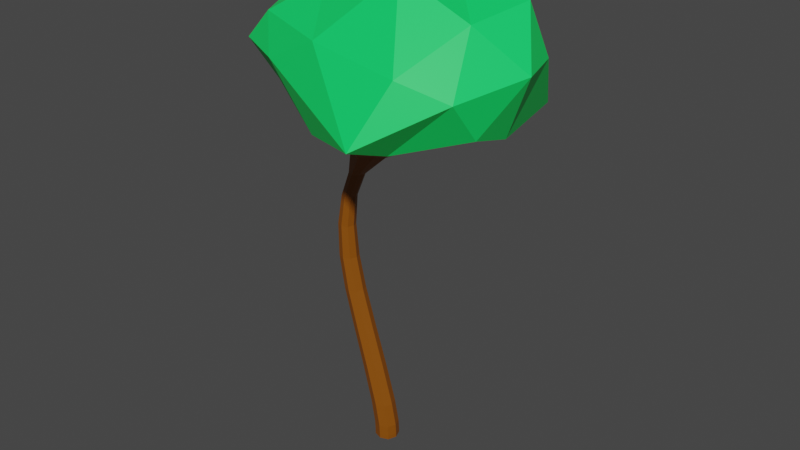 # Source: Tree3.blend  (saved by Blender 2.83.19; exported with 4.5.12 LTS)
import bpy
from mathutils import Matrix  # noqa: F401  (used for matrix-valued properties, if any)

bpy.ops.wm.read_factory_settings(use_empty=True)
scene = bpy.context.scene
scene.name = 'Scene'

# ---- collections
col_collection = bpy.data.collections.new('Collection'); scene.collection.children.link(col_collection)

# ---- materials (node trees are filled in below, after node groups)
mat_material = bpy.data.materials.new('Material')
mat_material_001 = bpy.data.materials.new('Material.001')

# ---- material node trees
mat_material.use_nodes = True; mat_material.node_tree.nodes.clear()
_N = mat_material.node_tree.nodes; _L = mat_material.node_tree.links
n0 = _N.new('ShaderNodeBsdfPrincipled'); n0.name = 'Principled BSDF'; n0.location = (10, 300)
n0.distribution = 'GGX'
n0.subsurface_method = 'BURLEY'
n0.inputs[0].default_value = (0.2487, 0.07105, 0.0, 1.0)
n0.inputs[3].default_value = 1.45
n0.inputs[27].default_value = (0.0, 0.0, 0.0, 1.0)
n0.inputs[28].default_value = 1.0
n1 = _N.new('ShaderNodeOutputMaterial'); n1.name = 'Material Output'; n1.location = (300, 300)
_L.new(n0.outputs[0], n1.inputs[0])
n1.is_active_output = True
mat_material_001.use_nodes = True; mat_material_001.node_tree.nodes.clear()
_N = mat_material_001.node_tree.nodes; _L = mat_material_001.node_tree.links
n0 = _N.new('ShaderNodeBsdfPrincipled'); n0.name = 'Principled BSDF'; n0.location = (10, 300)
n0.distribution = 'GGX'
n0.subsurface_method = 'BURLEY'
n0.inputs[0].default_value = (0.004854, 0.8, 0.1319, 1.0)
n0.inputs[3].default_value = 1.45
n0.inputs[27].default_value = (0.0, 0.0, 0.0, 1.0)
n0.inputs[28].default_value = 1.0
n1 = _N.new('ShaderNodeOutputMaterial'); n1.name = 'Material Output'; n1.location = (300, 300)
_L.new(n0.outputs[0], n1.inputs[0])
n1.is_active_output = True

# ---- world
world_world = bpy.data.worlds.new('World'); scene.world = world_world
world_world.use_nodes = True; world_world.node_tree.nodes.clear()
_N = world_world.node_tree.nodes; _L = world_world.node_tree.links
n0 = _N.new('ShaderNodeOutputWorld'); n0.name = 'World Output'; n0.location = (300, 300)
n1 = _N.new('ShaderNodeBackground'); n1.name = 'Background'; n1.location = (10, 300)
n1.inputs[0].default_value = (0.05088, 0.05088, 0.05088, 1.0)
_L.new(n1.outputs[0], n0.inputs[0])
n0.is_active_output = True
world_world.color = (0.05088, 0.05088, 0.05088)
world_world.use_sun_shadow = False
world_world.sun_shadow_jitter_overblur = 0.0

# ---- meshes
me_cube = bpy.data.meshes.new('Cube')
me_cube.from_pydata([(-0.5, -0.5, -1.0), (-1.061, -0.6548, 1.982), (-0.5, 0.5, -1.0), (-1.061, 0.6548, 1.982), (0.5, -0.5, -1.0), (0.2484, -0.6548, 1.982), (0.5, 0.5, -1.0), (0.2484, 0.6548, 1.982), (-0.6667, -0.6667, -1.0), (-0.6667, 0.6667, -1.0), (0.6667, 0.6667, -1.0), (0.6667, -0.6667, -1.0), (-0.6667, -0.6667, -0.6667), (-0.6667, 0.6667, -0.6667), (0.6667, 0.6667, -0.6667), (0.6667, -0.6667, -0.6667), (-2.885, -0.601, 8.42), (-2.885, 0.601, 8.42), (-1.683, 0.601, 8.42), (-1.683, -0.601, 8.42), (-4.228, -0.538, 14.03), (-4.228, 0.538, 14.03), (-3.152, 0.538, 14.03), (-3.152, -0.538, 14.03), (-3.953, -0.4203, 19.11), (-3.953, 0.4203, 19.11), (-3.113, 0.4203, 19.11), (-3.113, -0.4203, 19.11), (-1.851, -0.9111, 24.6), (-1.968, 0.7107, 24.47), (0.1262, 0.779, 24.37), (0.2272, -0.82, 24.5), (0.557, -0.2361, 30.71), (0.557, -0.0598, 30.71), (0.7333, -0.0598, 30.71), (0.7333, -0.2361, 30.71), (-0.3231, -0.8156, 23.32), (-2.511, -0.906, 23.43), (-2.635, 0.8162, 23.29), (-0.4299, 0.8835, 23.18), (-6.461, -0.7705, 28.18), (-6.461, -0.3365, 28.18), (-6.737, -0.3338, 28.02), (-6.737, -0.7732, 28.02), (-8.097, -0.3021, 31.56), (-8.097, -0.113, 31.56), (-8.232, -0.1121, 31.5), (-8.232, -0.303, 31.5), (0.01207, -0.2027, 27.59), (0.01207, -0.5862, 27.59), (-0.3714, -0.5862, 27.59), (-0.3714, -0.2027, 27.59), (1.376, -4.55, 26.08), (0.9711, -4.691, 26.13), (1.239, -4.727, 25.85), (0.8288, -4.869, 25.91), (3.949, -7.635, 28.3), (3.767, -7.724, 28.33), (3.891, -7.746, 28.2), (3.707, -7.835, 28.24), (6.903, 0.2609, 27.02), (6.898, -0.2234, 27.03), (7.082, -0.2337, 26.8), (7.087, 0.2567, 26.79), (9.6, 0.17, 29.32), (9.597, -0.06659, 29.33), (9.745, -0.07239, 29.23), (9.748, 0.1665, 29.23), (-0.6092, 5.09, 25.38), (-0.0888, 5.006, 25.37), (-0.7948, 5.285, 25.09), (-0.2679, 5.2, 25.09), (0.2203, 7.767, 29.01), (0.4349, 7.722, 29.0), (0.1475, 7.869, 28.9), (0.3643, 7.824, 28.89), (-0.6096, -9.313e-10, -1.0), (-0.716, -0.6652, 0.1644), (-1.307, -1.839e-08, 1.982), (-0.6381, 0.6381, -1.0), (1.863e-09, 0.6096, -1.0), (-0.4064, 0.9004, 1.982), (0.6381, 0.6381, -1.0), (0.6096, -1.863e-09, -1.0), (0.494, 1.839e-08, 1.982), (0.6381, -0.6381, -1.0), (-3.725e-09, -0.6096, -1.0), (-0.4064, -0.9004, 1.982), (-0.6381, -0.6381, -1.0), (-0.6667, 0.6667, -0.9583), (0.6667, 0.6667, -0.9583), (0.6667, -0.6667, -0.9583), (0.0, -0.9167, -1.0), (0.9167, 0.0, -1.0), (0.0, 0.9167, -1.0), (-0.9167, 0.0, -1.0), (-0.6667, -0.6667, -0.9583), (-0.716, 0.6652, 0.1644), (0.6144, 0.6652, 0.1644), (0.6144, -0.6652, 0.1644), (2.375e-08, -0.9167, -0.6667), (0.9167, 2.375e-08, -0.6667), (-2.375e-08, 0.9167, -0.6667), (-0.9167, -2.375e-08, -0.6667), (-3.11, 1.187e-08, 8.42), (-2.284, 0.8264, 8.42), (-1.457, -1.187e-08, 8.42), (-2.284, -0.8264, 8.42), (-0.6203, 0.6303, 5.009), (-0.6203, -0.6303, 5.009), (-1.881, -0.6303, 5.009), (-1.881, 0.6303, 5.009), (-4.43, -7.451e-09, 14.03), (-3.69, 0.7398, 14.03), (-2.95, -1.63e-08, 14.03), (-3.69, -0.7398, 14.03), (-2.567, 0.5748, 11.38), (-2.567, -0.5748, 11.38), (-3.717, -0.5748, 11.38), (-3.717, 0.5748, 11.38), (-4.111, 0.0, 19.11), (-3.533, 0.5779, 19.11), (-2.955, 8.382e-09, 19.11), (-3.533, -0.5779, 19.11), (-4.327, -0.4797, 16.66), (-4.327, 0.4797, 16.66), (-3.367, -0.4797, 16.66), (-3.367, 0.4797, 16.66), (-2.322, -0.2111, 24.95), (-0.9107, 1.084, 24.43), (0.7206, -0.08303, 24.79), (-0.7301, -1.172, 24.65), (0.744, -1.105, 24.27), (-3.171, -0.4397, 21.2), (-2.588, 1.105, 24.22), (-2.263, 0.4377, 21.17), (0.6039, -0.1155, 30.94), (0.7066, -0.01282, 30.94), (0.8093, -0.1155, 30.94), (0.7066, -0.2182, 30.94), (0.4652, -0.1561, 29.52), (-0.3206, -0.5875, 25.71), (0.1974, -0.4238, 29.52), (-1.007, 0.02902, 25.71), (-2.251, -0.4306, 21.19), (-2.381, -1.266, 24.46), (-3.184, 0.4303, 21.19), (0.577, 1.212, 24.05), (-3.286, -0.1214, 23.25), (-0.0004709, 0.004622, 23.07), (-1.791, 1.287, 22.7), (-1.597, -1.189, 22.94), (-6.41, -0.5535, 28.21), (-6.599, -0.2532, 28.1), (-6.599, -0.8537, 28.1), (-6.788, -0.5535, 27.99), (-4.767, -0.04824, 25.62), (-4.429, -0.06122, 25.99), (-4.416, -0.7269, 26.01), (-4.754, -0.7282, 25.64), (-8.151, -0.1621, 31.81), (-8.228, -0.05345, 31.78), (-8.228, -0.2707, 31.78), (-8.305, -0.1621, 31.75), (-7.646, -0.5568, 30.3), (-7.856, -0.5586, 30.21), (-7.646, -0.2568, 30.3), (-7.856, -0.255, 30.21), (-0.3315, 0.03653, 25.69), (0.4652, -0.4238, 29.52), (-0.9951, -0.5967, 25.72), (0.1974, -0.1561, 29.52), (-0.1797, -0.1308, 27.59), (-0.1797, -0.6581, 27.59), (-0.4434, -0.3945, 27.59), (0.08398, -0.3945, 27.59), (1.2, -4.587, 26.15), (1.384, -4.612, 25.95), (0.8236, -4.807, 26.03), (1.008, -4.832, 25.84), (-0.7086, -2.795, 24.52), (-0.461, -2.678, 24.93), (0.2317, -2.579, 24.88), (-0.001147, -2.695, 24.47), (4.083, -7.888, 28.5), (4.155, -7.901, 28.42), (3.944, -8.004, 28.46), (4.016, -8.017, 28.39), (2.542, -6.756, 27.34), (2.635, -6.592, 27.49), (2.917, -6.462, 27.44), (2.827, -6.625, 27.29), (6.865, 0.02013, 27.07), (6.989, -0.3199, 26.92), (6.996, 0.3502, 26.9), (7.119, 0.01013, 26.75), (3.598, -0.3471, 25.04), (3.623, -0.3409, 25.44), (3.615, 0.3502, 25.42), (3.59, 0.3587, 25.02), (9.696, 0.0552, 29.5), (9.78, -0.08542, 29.45), (9.784, 0.1904, 29.44), (9.868, 0.04978, 29.39), (8.859, 0.2169, 28.49), (9.068, 0.2123, 28.34), (8.854, -0.1413, 28.5), (9.064, -0.1502, 28.35), (-0.3148, 5.012, 25.42), (-0.8002, 5.204, 25.24), (-0.08017, 5.087, 25.22), (-0.5655, 5.279, 25.04), (-1.162, 2.949, 24.26), (-1.441, 3.092, 23.81), (-0.6481, 3.043, 23.79), (-0.3852, 2.901, 24.24), (0.385, 7.91, 29.34), (0.2244, 7.993, 29.28), (0.4654, 7.942, 29.28), (0.3048, 8.025, 29.22), (-0.2241, 6.993, 27.25), (0.139, 6.92, 27.25), (-0.1009, 6.828, 27.44), (0.2578, 6.756, 27.43), (-0.9654, 2.357e-09, 0.1644), (-0.0508, 0.9146, 0.1644), (0.8638, -2.357e-09, 0.1644), (-0.0508, -0.9146, 0.1644), (4.657e-09, 1.304e-08, -1.0), (-0.3839, -7.072e-09, 5.009), (7.451e-09, -0.8781, -1.0), (0.8781, 7.451e-09, -1.0), (-7.451e-09, 0.8781, -1.0), (-0.8781, -7.451e-09, -1.0), (-1.688e-09, -0.9167, -0.9583), (0.9167, -1.688e-09, -0.9583), (1.688e-09, 0.9167, -0.9583), (-0.9167, 1.688e-09, -0.9583), (-2.352, 6.345e-09, 11.38), (-2.117, 7.072e-09, 5.009), (-1.251, -0.8666, 5.009), (-1.251, 0.8666, 5.009), (-4.507, 0.0, 16.66), (-3.933, -6.345e-09, 11.38), (-3.142, -0.7904, 11.38), (-3.142, 0.7904, 11.38), (-0.7086, -2.777, 24.78), (-3.847, -0.6596, 16.66), (-3.847, 0.6596, 16.66), (-3.187, 1.513e-09, 16.66), (0.5205, -0.2867, 29.54), (-1.446, 3.049, 24.07), (3.667, -0.4791, 25.27), (-4.61, 0.08229, 25.83), (0.8356, -0.04748, 31.42), (0.1542, -0.2867, 29.54), (0.3374, -0.4699, 29.54), (0.3374, -0.1036, 29.54), (-3.378, -0.01306, 21.2), (-2.068, 0.001154, 21.18), (-2.739, 0.6142, 21.14), (-2.717, -0.6046, 21.17), (-7.757, -0.6084, 30.28), (-4.587, -0.8625, 25.86), (-4.394, -0.4037, 26.08), (-4.867, -0.3936, 25.56), (-8.361, -0.06662, 32.29), (-7.614, -0.4023, 30.34), (-7.901, -0.4023, 30.22), (-7.757, -0.1962, 30.28), (-0.6684, 0.1611, 25.7), (-0.6482, -0.7148, 25.72), (-1.139, -0.2944, 25.75), (-0.1743, -0.2799, 25.73), (2.558, -6.72, 27.44), (0.2917, -2.636, 24.7), (-0.07429, -2.626, 24.97), (-0.4116, -2.786, 24.4), (4.513, -8.41, 28.81), (2.815, -6.519, 27.51), (2.689, -6.742, 27.31), (2.946, -6.541, 27.37), (8.975, 0.2811, 28.43), (3.648, -0.001118, 25.52), (3.612, 0.002442, 24.94), (3.652, 0.499, 25.24), (10.01, 0.05902, 29.79), (8.829, 0.03938, 28.54), (9.115, 0.0301, 28.33), (8.969, -0.2117, 28.44), (-0.05929, 7.003, 27.25), (-1.112, 3.12, 23.68), (-0.732, 2.918, 24.32), (-0.3284, 2.984, 24.04), (0.4565, 8.328, 29.98), (-0.2227, 6.941, 27.38), (0.2691, 6.842, 27.37), (0.1057, 6.779, 27.5)], [], [(12, 77, 224, 103), (77, 1, 78, 224), (224, 78, 3, 97), (103, 224, 97, 13), (13, 97, 225, 102), (97, 3, 81, 225), (225, 81, 7, 98), (102, 225, 98, 14), (14, 98, 226, 101), (98, 7, 84, 226), (226, 84, 5, 99), (101, 226, 99, 15), (15, 99, 227, 100), (99, 5, 87, 227), (227, 87, 1, 77), (100, 227, 77, 12), (2, 80, 228, 76), (80, 6, 83, 228), (228, 83, 4, 86), (76, 228, 86, 0), (5, 84, 229, 109), (84, 7, 108, 229), (229, 108, 18, 106), (109, 229, 106, 19), (4, 85, 230, 86), (85, 11, 92, 230), (230, 92, 8, 88), (86, 230, 88, 0), (6, 82, 231, 83), (82, 10, 93, 231), (231, 93, 11, 85), (83, 231, 85, 4), (2, 79, 232, 80), (79, 9, 94, 232), (232, 94, 10, 82), (80, 232, 82, 6), (0, 88, 233, 76), (88, 8, 95, 233), (233, 95, 9, 79), (76, 233, 79, 2), (11, 91, 234, 92), (91, 15, 100, 234), (234, 100, 12, 96), (92, 234, 96, 8), (10, 90, 235, 93), (90, 14, 101, 235), (235, 101, 15, 91), (93, 235, 91, 11), (9, 89, 236, 94), (89, 13, 102, 236), (236, 102, 14, 90), (94, 236, 90, 10), (8, 96, 237, 95), (96, 12, 103, 237), (237, 103, 13, 89), (95, 237, 89, 9), (19, 106, 238, 117), (106, 18, 116, 238), (238, 116, 22, 114), (117, 238, 114, 23), (3, 78, 239, 111), (78, 1, 110, 239), (239, 110, 16, 104), (111, 239, 104, 17), (1, 87, 240, 110), (87, 5, 109, 240), (240, 109, 19, 107), (110, 240, 107, 16), (7, 81, 241, 108), (81, 3, 111, 241), (241, 111, 17, 105), (108, 241, 105, 18), (21, 112, 242, 125), (112, 20, 124, 242), (242, 124, 24, 120), (125, 242, 120, 25), (17, 104, 243, 119), (104, 16, 118, 243), (243, 118, 20, 112), (119, 243, 112, 21), (16, 107, 244, 118), (107, 19, 117, 244), (244, 117, 23, 115), (118, 244, 115, 20), (18, 105, 245, 116), (105, 17, 119, 245), (245, 119, 21, 113), (116, 245, 113, 22), (28, 145, 246, 181), (145, 37, 180, 246), (246, 180, 55, 178), (181, 246, 178, 53), (20, 115, 247, 124), (115, 23, 126, 247), (247, 126, 27, 123), (124, 247, 123, 24), (22, 113, 248, 127), (113, 21, 125, 248), (248, 125, 25, 121), (127, 248, 121, 26), (23, 114, 249, 126), (114, 22, 127, 249), (249, 127, 26, 122), (126, 249, 122, 27), (49, 175, 250, 169), (175, 48, 140, 250), (250, 140, 34, 138), (169, 250, 138, 35), (38, 134, 251, 213), (134, 29, 212, 251), (251, 212, 68, 209), (213, 251, 209, 70), (31, 132, 252, 197), (132, 36, 196, 252), (252, 196, 62, 193), (197, 252, 193, 61), (29, 134, 253, 157), (134, 38, 156, 253), (253, 156, 42, 153), (157, 253, 153, 41), (34, 137, 254, 138), (137, 33, 136, 254), (254, 136, 32, 139), (138, 254, 139, 35), (51, 174, 255, 171), (174, 50, 142, 255), (255, 142, 32, 136), (171, 255, 136, 33), (50, 173, 256, 142), (173, 49, 169, 256), (256, 169, 35, 139), (142, 256, 139, 32), (48, 172, 257, 140), (172, 51, 171, 257), (257, 171, 33, 137), (140, 257, 137, 34), (25, 120, 258, 146), (120, 24, 133, 258), (258, 133, 37, 148), (146, 258, 148, 38), (27, 122, 259, 144), (122, 26, 135, 259), (259, 135, 39, 149), (144, 259, 149, 36), (26, 121, 260, 135), (121, 25, 146, 260), (260, 146, 38, 150), (135, 260, 150, 39), (24, 123, 261, 133), (123, 27, 144, 261), (261, 144, 36, 151), (133, 261, 151, 37), (43, 154, 262, 165), (154, 40, 164, 262), (262, 164, 44, 162), (165, 262, 162, 47), (37, 145, 263, 159), (145, 28, 158, 263), (263, 158, 40, 154), (159, 263, 154, 43), (28, 128, 264, 158), (128, 29, 157, 264), (264, 157, 41, 152), (158, 264, 152, 40), (38, 148, 265, 156), (148, 37, 159, 265), (265, 159, 43, 155), (156, 265, 155, 42), (46, 163, 266, 161), (163, 47, 162, 266), (266, 162, 44, 160), (161, 266, 160, 45), (40, 152, 267, 164), (152, 41, 166, 267), (267, 166, 45, 160), (164, 267, 160, 44), (42, 155, 268, 167), (155, 43, 165, 268), (268, 165, 47, 163), (167, 268, 163, 46), (41, 153, 269, 166), (153, 42, 167, 269), (269, 167, 46, 161), (166, 269, 161, 45), (30, 129, 270, 168), (129, 29, 143, 270), (270, 143, 51, 172), (168, 270, 172, 48), (28, 131, 271, 170), (131, 31, 141, 271), (271, 141, 49, 173), (170, 271, 173, 50), (29, 128, 272, 143), (128, 28, 170, 272), (272, 170, 50, 174), (143, 272, 174, 51), (31, 130, 273, 141), (130, 30, 168, 273), (273, 168, 48, 175), (141, 273, 175, 49), (53, 178, 274, 189), (178, 55, 188, 274), (274, 188, 59, 186), (189, 274, 186, 57), (36, 132, 275, 183), (132, 31, 182, 275), (275, 182, 52, 177), (183, 275, 177, 54), (31, 131, 276, 182), (131, 28, 181, 276), (276, 181, 53, 176), (182, 276, 176, 52), (37, 151, 277, 180), (151, 36, 183, 277), (277, 183, 54, 179), (180, 277, 179, 55), (59, 187, 278, 186), (187, 58, 185, 278), (278, 185, 56, 184), (186, 278, 184, 57), (52, 176, 279, 190), (176, 53, 189, 279), (279, 189, 57, 184), (190, 279, 184, 56), (55, 179, 280, 188), (179, 54, 191, 280), (280, 191, 58, 187), (188, 280, 187, 59), (54, 177, 281, 191), (177, 52, 190, 281), (281, 190, 56, 185), (191, 281, 185, 58), (63, 194, 282, 205), (194, 60, 204, 282), (282, 204, 64, 202), (205, 282, 202, 67), (30, 130, 283, 198), (130, 31, 197, 283), (283, 197, 61, 192), (198, 283, 192, 60), (36, 149, 284, 196), (149, 39, 199, 284), (284, 199, 63, 195), (196, 284, 195, 62), (39, 147, 285, 199), (147, 30, 198, 285), (285, 198, 60, 194), (199, 285, 194, 63), (66, 203, 286, 201), (203, 67, 202, 286), (286, 202, 64, 200), (201, 286, 200, 65), (60, 192, 287, 204), (192, 61, 206, 287), (287, 206, 65, 200), (204, 287, 200, 64), (62, 195, 288, 207), (195, 63, 205, 288), (288, 205, 67, 203), (207, 288, 203, 66), (61, 193, 289, 206), (193, 62, 207, 289), (289, 207, 66, 201), (206, 289, 201, 65), (71, 211, 290, 221), (211, 70, 220, 290), (290, 220, 74, 219), (221, 290, 219, 75), (39, 150, 291, 214), (150, 38, 213, 291), (291, 213, 70, 211), (214, 291, 211, 71), (29, 129, 292, 212), (129, 30, 215, 292), (292, 215, 69, 208), (212, 292, 208, 68), (30, 147, 293, 215), (147, 39, 214, 293), (293, 214, 71, 210), (215, 293, 210, 69), (75, 219, 294, 218), (219, 74, 217, 294), (294, 217, 72, 216), (218, 294, 216, 73), (70, 209, 295, 220), (209, 68, 222, 295), (295, 222, 72, 217), (220, 295, 217, 74), (69, 210, 296, 223), (210, 71, 221, 296), (296, 221, 75, 218), (223, 296, 218, 73), (68, 208, 297, 222), (208, 69, 223, 297), (297, 223, 73, 216), (222, 297, 216, 72)])
_uv = me_cube.uv_layers.new(name='UVMap')
_uv.uv.foreach_set('vector', [0.4167, 0.0, 0.5, 0.0, 0.5, 0.125, 0.4167, 0.125, 0.5, 0.0, 0.5833, 0.0, 0.5833, 0.125, 0.5, 0.125, 0.5, 0.125, 0.5833, 0.125, 0.5833, 0.25, 0.5, 0.25, 0.4167, 0.125, 0.5, 0.125, 0.5, 0.25, 0.4167, 0.25, 0.4167, 0.25, 0.5, 0.25, 0.5, 0.375, 0.4167, 0.375, 0.5, 0.25, 0.5833, 0.25, 0.5833, 0.375, 0.5, 0.375, 0.5, 0.375, 0.5833, 0.375, 0.5833, 0.5, 0.5, 0.5, 0.4167, 0.375, 0.5, 0.375, 0.5, 0.5, 0.4167, 0.5, 0.4167, 0.5, 0.5, 0.5, 0.5, 0.625, 0.4167, 0.625, 0.5, 0.5, 0.5833, 0.5, 0.5833, 0.625, 0.5, 0.625, 0.5, 0.625, 0.5833, 0.625, 0.5833, 0.75, 0.5, 0.75, 0.4167, 0.625, 0.5, 0.625, 0.5, 0.75, 0.4167, 0.75, 0.4167, 0.75, 0.5, 0.75, 0.5, 0.875, 0.4167, 0.875, 0.5, 0.75, 0.5833, 0.75, 0.5833, 0.875, 0.5, 0.875, 0.5, 0.875, 0.5833, 0.875, 0.5833, 1.0, 0.5, 1.0, 0.4167, 0.875, 0.5, 0.875, 0.5, 1.0, 0.4167, 1.0, 0.125, 0.5, 0.2448, 0.4948, 0.2448, 0.625, 0.125, 0.625, 0.2448, 0.4948, 0.3333, 0.4583, 0.3333, 0.625, 0.2448, 0.625, 0.2448, 0.625, 0.3333, 0.625, 0.3333, 0.7917, 0.2448, 0.7552, 0.125, 0.625, 0.2448, 0.625, 0.2448, 0.7552, 0.125, 0.75, 0.5833, 0.75, 0.5833, 0.625, 0.6198, 0.625, 0.6198, 0.75, 0.5833, 0.625, 0.5833, 0.5, 0.6198, 0.5, 0.6198, 0.625, 0.6198, 0.625, 0.6198, 0.5, 0.625, 0.5, 0.625, 0.625, 0.6198, 0.75, 0.6198, 0.625, 0.625, 0.625, 0.625, 0.75, 0.3333, 0.7917, 0.3707, 0.7535, 0.3741, 0.8759, 0.3698, 0.8802, 0.3707, 0.7535, 0.375, 0.75, 0.375, 0.875, 0.3741, 0.8759, 0.3741, 0.8759, 0.375, 0.875, 0.375, 1.0, 0.375, 1.0, 0.3698, 0.8802, 0.3741, 0.8759, 0.375, 1.0, 0.375, 1.0, 0.3333, 0.4583, 0.3707, 0.4965, 0.3698, 0.625, 0.3333, 0.625, 0.3707, 0.4965, 0.375, 0.5, 0.375, 0.625, 0.3698, 0.625, 0.3698, 0.625, 0.375, 0.625, 0.375, 0.75, 0.3707, 0.7535, 0.3333, 0.625, 0.3698, 0.625, 0.3707, 0.7535, 0.3333, 0.7917, 0.375, 0.25, 0.375, 0.25, 0.3741, 0.3741, 0.3698, 0.3698, 0.375, 0.25, 0.375, 0.25, 0.375, 0.375, 0.3741, 0.3741, 0.3741, 0.3741, 0.375, 0.375, 0.375, 0.5, 0.3707, 0.4965, 0.3698, 0.3698, 0.3741, 0.3741, 0.3707, 0.4965, 0.3333, 0.4583, 0.375, 0.0, 0.375, 0.0, 0.375, 0.125, 0.375, 0.125, 0.375, 0.0, 0.375, 0.0, 0.375, 0.125, 0.375, 0.125, 0.375, 0.125, 0.375, 0.125, 0.375, 0.25, 0.375, 0.25, 0.375, 0.125, 0.375, 0.125, 0.375, 0.25, 0.375, 0.25, 0.375, 0.75, 0.3802, 0.75, 0.3802, 0.875, 0.375, 0.875, 0.3802, 0.75, 0.4167, 0.75, 0.4167, 0.875, 0.3802, 0.875, 0.3802, 0.875, 0.4167, 0.875, 0.4167, 1.0, 0.3802, 1.0, 0.375, 0.875, 0.3802, 0.875, 0.3802, 1.0, 0.375, 1.0, 0.375, 0.5, 0.3802, 0.5, 0.3802, 0.625, 0.375, 0.625, 0.3802, 0.5, 0.4167, 0.5, 0.4167, 0.625, 0.3802, 0.625, 0.3802, 0.625, 0.4167, 0.625, 0.4167, 0.75, 0.3802, 0.75, 0.375, 0.625, 0.3802, 0.625, 0.3802, 0.75, 0.375, 0.75, 0.375, 0.25, 0.3802, 0.25, 0.3802, 0.375, 0.375, 0.375, 0.3802, 0.25, 0.4167, 0.25, 0.4167, 0.375, 0.3802, 0.375, 0.3802, 0.375, 0.4167, 0.375, 0.4167, 0.5, 0.3802, 0.5, 0.375, 0.375, 0.3802, 0.375, 0.3802, 0.5, 0.375, 0.5, 0.375, 0.0, 0.3802, 0.0, 0.3802, 0.125, 0.375, 0.125, 0.3802, 0.0, 0.4167, 0.0, 0.4167, 0.125, 0.3802, 0.125, 0.3802, 0.125, 0.4167, 0.125, 0.4167, 0.25, 0.3802, 0.25, 0.375, 0.125, 0.3802, 0.125, 0.3802, 0.25, 0.375, 0.25, 0.625, 0.75, 0.625, 0.625, 0.625, 0.625, 0.625, 0.75, 0.625, 0.625, 0.625, 0.5, 0.625, 0.5, 0.625, 0.625, 0.625, 0.625, 0.625, 0.5, 0.625, 0.5, 0.625, 0.625, 0.625, 0.75, 0.625, 0.625, 0.625, 0.625, 0.625, 0.75, 0.5833, 0.25, 0.5833, 0.125, 0.6198, 0.125, 0.6198, 0.25, 0.5833, 0.125, 0.5833, 0.0, 0.6198, 0.0, 0.6198, 0.125, 0.6198, 0.125, 0.6198, 0.0, 0.625, 0.0, 0.625, 0.125, 0.6198, 0.25, 0.6198, 0.125, 0.625, 0.125, 0.625, 0.25, 0.5833, 1.0, 0.5833, 0.875, 0.6198, 0.875, 0.6198, 1.0, 0.5833, 0.875, 0.5833, 0.75, 0.6198, 0.75, 0.6198, 0.875, 0.6198, 0.875, 0.6198, 0.75, 0.625, 0.75, 0.625, 0.875, 0.6198, 1.0, 0.6198, 0.875, 0.625, 0.875, 0.625, 1.0, 0.5833, 0.5, 0.5833, 0.375, 0.6198, 0.375, 0.6198, 0.5, 0.5833, 0.375, 0.5833, 0.25, 0.6198, 0.25, 0.6198, 0.375, 0.6198, 0.375, 0.6198, 0.25, 0.625, 0.25, 0.625, 0.375, 0.6198, 0.5, 0.6198, 0.375, 0.625, 0.375, 0.625, 0.5, 0.625, 0.25, 0.625, 0.125, 0.625, 0.1241, 0.625, 0.2465, 0.625, 0.125, 0.625, 0.0, 0.625, 0.0, 0.625, 0.1241, 0.625, 0.1241, 0.625, 0.0, 0.625, 0.0, 0.625, 0.1198, 0.625, 0.2465, 0.625, 0.1241, 0.625, 0.1198, 0.625, 0.2083, 0.625, 0.25, 0.625, 0.125, 0.625, 0.125, 0.625, 0.25, 0.625, 0.125, 0.625, 0.0, 0.625, 0.0, 0.625, 0.125, 0.625, 0.125, 0.625, 0.0, 0.625, 0.0, 0.625, 0.125, 0.625, 0.25, 0.625, 0.125, 0.625, 0.125, 0.625, 0.25, 0.625, 1.0, 0.625, 0.875, 0.625, 0.875, 0.625, 1.0, 0.625, 0.875, 0.625, 0.75, 0.625, 0.75, 0.625, 0.875, 0.625, 0.875, 0.625, 0.75, 0.625, 0.75, 0.625, 0.875, 0.625, 1.0, 0.625, 0.875, 0.625, 0.875, 0.625, 1.0, 0.625, 0.5, 0.625, 0.375, 0.625, 0.375, 0.625, 0.5, 0.625, 0.375, 0.625, 0.25, 0.625, 0.25, 0.625, 0.375, 0.625, 0.375, 0.625, 0.25, 0.625, 0.25, 0.625, 0.375, 0.625, 0.5, 0.625, 0.375, 0.625, 0.375, 0.625, 0.5, 0.625, 1.0, 0.625, 0.9983, 0.625, 0.9913, 0.625, 0.9618, 0.625, 0.9983, 0.625, 1.0, 0.625, 0.9618, 0.625, 0.9913, 0.625, 0.9913, 0.625, 0.9618, 0.625, 0.9583, 0.625, 0.9896, 0.625, 0.9618, 0.625, 0.9913, 0.625, 0.9896, 0.625, 0.9583, 0.625, 1.0, 0.625, 0.875, 0.625, 0.875, 0.625, 1.0, 0.625, 0.875, 0.625, 0.75, 0.625, 0.75, 0.625, 0.875, 0.625, 0.875, 0.625, 0.75, 0.625, 0.75, 0.625, 0.875, 0.625, 1.0, 0.625, 0.875, 0.625, 0.875, 0.625, 1.0, 0.625, 0.5, 0.625, 0.375, 0.625, 0.3741, 0.625, 0.5, 0.625, 0.375, 0.625, 0.25, 0.625, 0.2465, 0.625, 0.3741, 0.625, 0.3741, 0.625, 0.2465, 0.625, 0.2083, 0.625, 0.3715, 0.625, 0.5, 0.625, 0.3741, 0.625, 0.3715, 0.625, 0.5, 0.625, 0.75, 0.625, 0.625, 0.625, 0.625, 0.625, 0.75, 0.625, 0.625, 0.625, 0.5, 0.625, 0.5, 0.625, 0.625, 0.625, 0.625, 0.625, 0.5, 0.625, 0.5, 0.625, 0.625, 0.625, 0.75, 0.625, 0.625, 0.625, 0.625, 0.625, 0.75, 0.625, 0.75, 0.625, 0.625, 0.6302, 0.625, 0.6293, 0.7535, 0.625, 0.625, 0.625, 0.5, 0.6293, 0.4965, 0.6302, 0.625, 0.6302, 0.625, 0.6293, 0.4965, 0.6667, 0.4583, 0.6667, 0.625, 0.6293, 0.7535, 0.6302, 0.625, 0.6667, 0.625, 0.6667, 0.7917, 0.625, 0.2083, 0.625, 0.2465, 0.625, 0.2578, 0.625, 0.2847, 0.625, 0.2465, 0.625, 0.25, 0.625, 0.2882, 0.625, 0.2578, 0.625, 0.2578, 0.625, 0.2882, 0.625, 0.2917, 0.625, 0.2604, 0.625, 0.2847, 0.625, 0.2578, 0.625, 0.2604, 0.625, 0.2917, 0.625, 0.75, 0.625, 0.75, 0.625, 0.7413, 0.625, 0.7118, 0.625, 0.75, 0.625, 0.75, 0.625, 0.7118, 0.625, 0.7413, 0.625, 0.7413, 0.625, 0.7118, 0.625, 0.7083, 0.625, 0.7396, 0.625, 0.7118, 0.625, 0.7413, 0.625, 0.7396, 0.625, 0.7083, 0.625, 0.25, 0.625, 0.2465, 0.625, 0.2405, 0.625, 0.2118, 0.625, 0.2465, 0.625, 0.2083, 0.625, 0.2083, 0.625, 0.2405, 0.625, 0.2405, 0.625, 0.2083, 0.625, 0.2083, 0.625, 0.2396, 0.625, 0.2118, 0.625, 0.2405, 0.625, 0.2396, 0.625, 0.2083, 0.6667, 0.4583, 0.7552, 0.4948, 0.7552, 0.625, 0.6667, 0.625, 0.7552, 0.4948, 0.875, 0.5, 0.875, 0.625, 0.7552, 0.625, 0.7552, 0.625, 0.875, 0.625, 0.875, 0.75, 0.7552, 0.7552, 0.6667, 0.625, 0.7552, 0.625, 0.7552, 0.7552, 0.6667, 0.7917, 0.625, 0.25, 0.625, 0.125, 0.625, 0.125, 0.625, 0.25, 0.625, 0.125, 0.625, 0.0, 0.625, 0.0, 0.625, 0.125, 0.625, 0.125, 0.625, 0.0, 0.625, 0.0, 0.625, 0.125, 0.625, 0.25, 0.625, 0.125, 0.625, 0.125, 0.625, 0.25, 0.625, 1.0, 0.625, 0.875, 0.6259, 0.8759, 0.625, 1.0, 0.625, 0.875, 0.625, 0.75, 0.6293, 0.7535, 0.6259, 0.8759, 0.6259, 0.8759, 0.6293, 0.7535, 0.6667, 0.7917, 0.6302, 0.8802, 0.625, 1.0, 0.6259, 0.8759, 0.6302, 0.8802, 0.625, 1.0, 0.625, 0.5, 0.625, 0.375, 0.6259, 0.3741, 0.6293, 0.4965, 0.625, 0.375, 0.625, 0.25, 0.625, 0.25, 0.6259, 0.3741, 0.6259, 0.3741, 0.625, 0.25, 0.625, 0.25, 0.6302, 0.3698, 0.6293, 0.4965, 0.6259, 0.3741, 0.6302, 0.3698, 0.6667, 0.4583, 0.625, 0.25, 0.625, 0.125, 0.625, 0.125, 0.625, 0.25, 0.625, 0.125, 0.625, 0.0, 0.625, 0.0, 0.625, 0.125, 0.625, 0.125, 0.625, 0.0, 0.625, 0.0, 0.625, 0.125, 0.625, 0.25, 0.625, 0.125, 0.625, 0.125, 0.625, 0.25, 0.625, 0.75, 0.625, 0.625, 0.625, 0.625, 0.625, 0.75, 0.625, 0.625, 0.625, 0.5, 0.625, 0.5, 0.625, 0.625, 0.625, 0.625, 0.625, 0.5, 0.625, 0.5, 0.625, 0.625, 0.625, 0.75, 0.625, 0.625, 0.625, 0.625, 0.625, 0.75, 0.625, 0.5, 0.625, 0.3715, 0.625, 0.3733, 0.625, 0.5, 0.625, 0.3715, 0.625, 0.2083, 0.625, 0.2396, 0.625, 0.3733, 0.625, 0.3733, 0.625, 0.2396, 0.625, 0.2083, 0.625, 0.3715, 0.625, 0.5, 0.625, 0.3733, 0.625, 0.3715, 0.625, 0.5, 0.625, 1.0, 0.625, 0.875, 0.625, 0.875, 0.625, 1.0, 0.625, 0.875, 0.625, 0.75, 0.625, 0.75, 0.625, 0.875, 0.625, 0.875, 0.625, 0.75, 0.625, 0.75, 0.625, 0.875, 0.625, 1.0, 0.625, 0.875, 0.625, 0.875, 0.625, 1.0, 0.625, 1.0, 0.625, 1.0, 0.625, 1.0, 0.625, 1.0, 0.625, 1.0, 0.625, 1.0, 0.625, 1.0, 0.625, 1.0, 0.625, 1.0, 0.625, 1.0, 0.625, 1.0, 0.625, 1.0, 0.625, 1.0, 0.625, 1.0, 0.625, 1.0, 0.625, 1.0, 0.625, 1.0, 0.625, 0.9983, 0.625, 1.0, 0.625, 1.0, 0.625, 0.9983, 0.625, 1.0, 0.625, 1.0, 0.625, 1.0, 0.625, 1.0, 0.625, 1.0, 0.625, 1.0, 0.625, 1.0, 0.625, 1.0, 0.625, 1.0, 0.625, 1.0, 0.625, 1.0, 0.625, 0.0, 0.625, 0.1241, 0.625, 0.1207, 0.625, 0.0, 0.625, 0.1241, 0.625, 0.25, 0.625, 0.2118, 0.625, 0.1207, 0.625, 0.1207, 0.625, 0.2118, 0.625, 0.2083, 0.625, 0.1198, 0.625, 0.0, 0.625, 0.1207, 0.625, 0.1198, 0.625, 0.0, 0.625, 0.2083, 0.625, 0.1198, 0.625, 0.1198, 0.625, 0.2083, 0.625, 0.1198, 0.625, 0.0, 0.625, 0.0, 0.625, 0.1198, 0.625, 0.1198, 0.625, 0.0, 0.625, 0.0, 0.625, 0.1198, 0.625, 0.2083, 0.625, 0.1198, 0.625, 0.1198, 0.625, 0.2083, 0.625, 0.1875, 0.625, 0.1171, 0.625, 0.1184, 0.625, 0.2012, 0.625, 0.1171, 0.625, 0.0, 0.625, 0.0, 0.625, 0.1184, 0.625, 0.1184, 0.625, 0.0, 0.625, 0.0, 0.625, 0.1171, 0.625, 0.2012, 0.625, 0.1184, 0.625, 0.1171, 0.625, 0.1875, 0.625, 0.0, 0.625, 0.1198, 0.625, 0.1191, 0.625, 0.0, 0.625, 0.1198, 0.625, 0.2083, 0.625, 0.2048, 0.625, 0.1191, 0.625, 0.1191, 0.625, 0.2048, 0.625, 0.1875, 0.625, 0.1171, 0.625, 0.0, 0.625, 0.1191, 0.625, 0.1171, 0.625, 0.0, 0.625, 0.2083, 0.625, 0.1198, 0.625, 0.1191, 0.625, 0.2048, 0.625, 0.1198, 0.625, 0.0, 0.625, 0.0, 0.625, 0.1191, 0.625, 0.1191, 0.625, 0.0, 0.625, 0.0, 0.625, 0.1171, 0.625, 0.2048, 0.625, 0.1191, 0.625, 0.1171, 0.625, 0.1875, 0.625, 0.2083, 0.625, 0.2396, 0.625, 0.2348, 0.625, 0.2048, 0.625, 0.2396, 0.625, 0.2083, 0.625, 0.2048, 0.625, 0.2348, 0.625, 0.2348, 0.625, 0.2048, 0.625, 0.1875, 0.625, 0.2012, 0.625, 0.2048, 0.625, 0.2348, 0.625, 0.2012, 0.625, 0.1875, 0.625, 0.5, 0.625, 0.375, 0.625, 0.375, 0.625, 0.5, 0.625, 0.375, 0.625, 0.25, 0.625, 0.25, 0.625, 0.375, 0.625, 0.375, 0.625, 0.25, 0.625, 0.25, 0.625, 0.375, 0.625, 0.5, 0.625, 0.375, 0.625, 0.375, 0.625, 0.5, 0.625, 1.0, 0.625, 0.875, 0.625, 0.875, 0.625, 1.0, 0.625, 0.875, 0.625, 0.75, 0.625, 0.75, 0.625, 0.875, 0.625, 0.875, 0.625, 0.75, 0.625, 0.75, 0.625, 0.875, 0.625, 1.0, 0.625, 0.875, 0.625, 0.875, 0.625, 1.0, 0.625, 0.25, 0.625, 0.1241, 0.625, 0.125, 0.625, 0.25, 0.625, 0.1241, 0.625, 0.0, 0.625, 0.0, 0.625, 0.125, 0.625, 0.125, 0.625, 0.0, 0.625, 0.0, 0.625, 0.125, 0.625, 0.25, 0.625, 0.125, 0.625, 0.125, 0.625, 0.25, 0.625, 0.75, 0.625, 0.625, 0.625, 0.625, 0.625, 0.75, 0.625, 0.625, 0.625, 0.5, 0.625, 0.5, 0.625, 0.625, 0.625, 0.625, 0.625, 0.5, 0.625, 0.5, 0.625, 0.625, 0.625, 0.75, 0.625, 0.625, 0.625, 0.625, 0.625, 0.75, 0.625, 0.9583, 0.625, 0.9896, 0.625, 0.9848, 0.625, 0.9548, 0.625, 0.9896, 0.625, 0.9583, 0.625, 0.9548, 0.625, 0.9848, 0.625, 0.9848, 0.625, 0.9548, 0.625, 0.9375, 0.625, 0.9512, 0.625, 0.9548, 0.625, 0.9848, 0.625, 0.9512, 0.625, 0.9375, 0.625, 0.75, 0.625, 0.75, 0.625, 0.7587, 0.625, 0.7882, 0.625, 0.75, 0.625, 0.75, 0.625, 0.7882, 0.625, 0.7587, 0.625, 0.7587, 0.625, 0.7882, 0.625, 0.7917, 0.625, 0.7604, 0.625, 0.7882, 0.625, 0.7587, 0.625, 0.7604, 0.625, 0.7917, 0.625, 0.75, 0.625, 0.875, 0.625, 0.875, 0.625, 0.7882, 0.625, 0.875, 0.625, 1.0, 0.625, 0.9618, 0.625, 0.875, 0.625, 0.875, 0.625, 0.9618, 0.625, 0.9583, 0.625, 0.875, 0.625, 0.7882, 0.625, 0.875, 0.625, 0.875, 0.625, 0.7917, 0.625, 1.0, 0.625, 0.875, 0.625, 0.875, 0.625, 0.9618, 0.625, 0.875, 0.625, 0.75, 0.625, 0.7882, 0.625, 0.875, 0.625, 0.875, 0.625, 0.7882, 0.625, 0.7917, 0.625, 0.875, 0.625, 0.9618, 0.625, 0.875, 0.625, 0.875, 0.625, 0.9583, 0.625, 0.9375, 0.625, 0.875, 0.625, 0.875, 0.625, 0.9512, 0.625, 0.875, 0.625, 0.8125, 0.625, 0.7988, 0.625, 0.875, 0.625, 0.875, 0.625, 0.7988, 0.625, 0.8125, 0.625, 0.875, 0.625, 0.9512, 0.625, 0.875, 0.625, 0.875, 0.625, 0.9375, 0.625, 0.7917, 0.625, 0.875, 0.625, 0.875, 0.625, 0.7952, 0.625, 0.875, 0.625, 0.9583, 0.625, 0.9548, 0.625, 0.875, 0.625, 0.875, 0.625, 0.9548, 0.625, 0.9375, 0.625, 0.875, 0.625, 0.7952, 0.625, 0.875, 0.625, 0.875, 0.625, 0.8125, 0.625, 0.9583, 0.625, 0.875, 0.625, 0.875, 0.625, 0.9548, 0.625, 0.875, 0.625, 0.7917, 0.625, 0.7952, 0.625, 0.875, 0.625, 0.875, 0.625, 0.7952, 0.625, 0.8125, 0.625, 0.875, 0.625, 0.9548, 0.625, 0.875, 0.625, 0.875, 0.625, 0.9375, 0.625, 0.7917, 0.625, 0.7604, 0.625, 0.7652, 0.625, 0.7952, 0.625, 0.7604, 0.625, 0.7917, 0.625, 0.7952, 0.625, 0.7652, 0.625, 0.7652, 0.625, 0.7952, 0.625, 0.8125, 0.625, 0.7988, 0.625, 0.7952, 0.625, 0.7652, 0.625, 0.7988, 0.625, 0.8125, 0.625, 0.5417, 0.625, 0.5104, 0.625, 0.5152, 0.625, 0.5452, 0.625, 0.5104, 0.625, 0.5417, 0.625, 0.5452, 0.625, 0.5152, 0.625, 0.5152, 0.625, 0.5452, 0.625, 0.5625, 0.625, 0.5488, 0.625, 0.5452, 0.625, 0.5152, 0.625, 0.5488, 0.625, 0.5625, 0.625, 0.5, 0.625, 0.625, 0.625, 0.625, 0.625, 0.5382, 0.625, 0.625, 0.625, 0.75, 0.625, 0.7118, 0.625, 0.625, 0.625, 0.625, 0.625, 0.7118, 0.625, 0.7083, 0.625, 0.625, 0.625, 0.5382, 0.625, 0.625, 0.625, 0.625, 0.625, 0.5417, 0.625, 0.75, 0.625, 0.625, 0.625, 0.625, 0.625, 0.7118, 0.625, 0.625, 0.625, 0.5, 0.625, 0.5382, 0.625, 0.625, 0.625, 0.625, 0.625, 0.5382, 0.625, 0.5417, 0.625, 0.625, 0.625, 0.7118, 0.625, 0.625, 0.625, 0.625, 0.625, 0.7083, 0.625, 0.5, 0.625, 0.5, 0.625, 0.5087, 0.625, 0.5382, 0.625, 0.5, 0.625, 0.5, 0.625, 0.5382, 0.625, 0.5087, 0.625, 0.5087, 0.625, 0.5382, 0.625, 0.5417, 0.625, 0.5104, 0.625, 0.5382, 0.625, 0.5087, 0.625, 0.5104, 0.625, 0.5417, 0.625, 0.6875, 0.625, 0.625, 0.625, 0.625, 0.625, 0.7012, 0.625, 0.625, 0.625, 0.5625, 0.625, 0.5488, 0.625, 0.625, 0.625, 0.625, 0.625, 0.5488, 0.625, 0.5625, 0.625, 0.625, 0.625, 0.7012, 0.625, 0.625, 0.625, 0.625, 0.625, 0.6875, 0.625, 0.5417, 0.625, 0.625, 0.625, 0.625, 0.625, 0.5452, 0.625, 0.625, 0.625, 0.7083, 0.625, 0.7048, 0.625, 0.625, 0.625, 0.625, 0.625, 0.7048, 0.625, 0.6875, 0.625, 0.625, 0.625, 0.5452, 0.625, 0.625, 0.625, 0.625, 0.625, 0.5625, 0.625, 0.7083, 0.625, 0.625, 0.625, 0.625, 0.625, 0.7048, 0.625, 0.625, 0.625, 0.5417, 0.625, 0.5452, 0.625, 0.625, 0.625, 0.625, 0.625, 0.5452, 0.625, 0.5625, 0.625, 0.625, 0.625, 0.7048, 0.625, 0.625, 0.625, 0.625, 0.625, 0.6875, 0.625, 0.7083, 0.625, 0.7396, 0.625, 0.7348, 0.625, 0.7048, 0.625, 0.7396, 0.625, 0.7083, 0.625, 0.7048, 0.625, 0.7348, 0.625, 0.7348, 0.625, 0.7048, 0.625, 0.6875, 0.625, 0.7012, 0.625, 0.7048, 0.625, 0.7348, 0.625, 0.7012, 0.625, 0.6875, 0.625, 0.4583, 0.625, 0.375, 0.625, 0.375, 0.625, 0.4548, 0.625, 0.375, 0.625, 0.2917, 0.625, 0.2952, 0.625, 0.375, 0.625, 0.375, 0.625, 0.2952, 0.625, 0.3125, 0.625, 0.375, 0.625, 0.4548, 0.625, 0.375, 0.625, 0.375, 0.625, 0.4375, 0.625, 0.5, 0.625, 0.3715, 0.625, 0.3741, 0.625, 0.4618, 0.625, 0.3715, 0.625, 0.2083, 0.625, 0.2847, 0.625, 0.3741, 0.625, 0.3741, 0.625, 0.2847, 0.625, 0.2917, 0.625, 0.375, 0.625, 0.4618, 0.625, 0.3741, 0.625, 0.375, 0.625, 0.4583, 0.625, 0.25, 0.625, 0.375, 0.625, 0.375, 0.625, 0.2882, 0.625, 0.375, 0.625, 0.5, 0.625, 0.4618, 0.625, 0.375, 0.625, 0.375, 0.625, 0.4618, 0.625, 0.4583, 0.625, 0.375, 0.625, 0.2882, 0.625, 0.375, 0.625, 0.375, 0.625, 0.2917, 0.625, 0.5, 0.625, 0.5, 0.625, 0.4913, 0.625, 0.4618, 0.625, 0.5, 0.625, 0.5, 0.625, 0.4618, 0.625, 0.4913, 0.625, 0.4913, 0.625, 0.4618, 0.625, 0.4583, 0.625, 0.4896, 0.625, 0.4618, 0.625, 0.4913, 0.625, 0.4896, 0.625, 0.4583, 0.625, 0.4375, 0.625, 0.375, 0.625, 0.375, 0.625, 0.4512, 0.625, 0.375, 0.625, 0.3125, 0.625, 0.2988, 0.625, 0.375, 0.625, 0.375, 0.625, 0.2988, 0.625, 0.3125, 0.625, 0.375, 0.625, 0.4512, 0.625, 0.375, 0.625, 0.375, 0.625, 0.4375, 0.625, 0.2917, 0.625, 0.2604, 0.625, 0.2652, 0.625, 0.2952, 0.625, 0.2604, 0.625, 0.2917, 0.625, 0.2952, 0.625, 0.2652, 0.625, 0.2652, 0.625, 0.2952, 0.625, 0.3125, 0.625, 0.2988, 0.625, 0.2952, 0.625, 0.2652, 0.625, 0.2988, 0.625, 0.3125, 0.625, 0.4583, 0.625, 0.4896, 0.625, 0.4848, 0.625, 0.4548, 0.625, 0.4896, 0.625, 0.4583, 0.625, 0.4548, 0.625, 0.4848, 0.625, 0.4848, 0.625, 0.4548, 0.625, 0.4375, 0.625, 0.4512, 0.625, 0.4548, 0.625, 0.4848, 0.625, 0.4512, 0.625, 0.4375, 0.625, 0.2917, 0.625, 0.375, 0.625, 0.375, 0.625, 0.2952, 0.625, 0.375, 0.625, 0.4583, 0.625, 0.4548, 0.625, 0.375, 0.625, 0.375, 0.625, 0.4548, 0.625, 0.4375, 0.625, 0.375, 0.625, 0.2952, 0.625, 0.375, 0.625, 0.375, 0.625, 0.3125])
me_cube.materials.append(mat_material)
me_cube.use_remesh_fix_poles = True
me_cube.use_remesh_preserve_attributes = False
me_cube.use_mirror_vertex_groups = False
me_cube.update()
me_icosphere = bpy.data.meshes.new('Icosphere')
me_icosphere.from_pydata([(-0.002868, -0.005504, -1.161), (2.194, -0.8051, -0.734), (-0.01378, -1.503, -1.003), (-1.746, -0.3603, -0.6235), (-0.7341, 1.556, -0.8129), (1.767, 1.529, -0.9872), (1.549, -1.668, 0.1643), (-1.327, -0.9404, 0.3443), (-1.291, 0.7267, 0.2114), (0.2245, 1.978, 0.1728), (2.192, 0.2708, 0.8574), (0.1655, 0.08172, 1.179), (-0.04197, -0.7976, -1.15), (0.8931, -0.422, -1.186), (1.314, -1.5, -0.9499), (2.155, -0.0794, -0.9437), (0.7505, 0.6682, -1.264), (-0.8941, -0.1411, -0.9577), (-1.248, -0.8721, -0.6535), (-0.319, 0.7737, -1.094), (-1.244, 0.6902, -0.817), (0.1703, 1.644, -0.9277), (2.619, -0.2659, 0.07171), (2.311, 0.6018, 0.02619), (1.22, -2.172, -0.7196), (2.207, -1.328, -0.1062), (-1.815, -0.89, -0.1481), (-1.012, -1.273, -0.1889), (-1.117, 1.438, -0.3389), (-1.948, 0.1777, -0.2594), (1.05, 2.016, -0.3414), (-0.504, 2.025, -0.4149), (1.962, -0.6687, 0.7019), (0.02553, -1.47, 0.3046), (-1.618, -0.3288, 0.3755), (-0.5965, 1.633, 0.3066), (1.181, 1.601, 0.4352), (0.9452, -0.8254, 1.222), (1.095, 0.2224, 1.103), (-0.5577, -0.5543, 0.8515), (-0.6017, 0.4958, 0.8367), (0.2469, 1.527, 0.9506)], [], [(0, 13, 12), (1, 13, 15), (0, 12, 17), (0, 17, 19), (0, 19, 16), (1, 15, 22), (2, 14, 24), (3, 18, 26), (4, 20, 28), (5, 21, 30), (1, 22, 25), (2, 24, 27), (3, 26, 29), (4, 28, 31), (5, 30, 23), (6, 32, 37), (7, 33, 39), (8, 34, 40), (9, 35, 41), (10, 36, 38), (38, 41, 11), (38, 36, 41), (36, 9, 41), (41, 40, 11), (41, 35, 40), (35, 8, 40), (40, 39, 11), (40, 34, 39), (34, 7, 39), (39, 37, 11), (39, 33, 37), (33, 6, 37), (37, 38, 11), (37, 32, 38), (32, 10, 38), (23, 36, 10), (23, 30, 36), (30, 9, 36), (31, 35, 9), (31, 28, 35), (28, 8, 35), (29, 34, 8), (29, 26, 34), (26, 7, 34), (27, 33, 7), (27, 24, 33), (24, 6, 33), (25, 32, 6), (25, 22, 32), (22, 10, 32), (30, 31, 9), (30, 21, 31), (21, 4, 31), (28, 29, 8), (28, 20, 29), (20, 3, 29), (26, 27, 7), (26, 18, 27), (18, 2, 27), (24, 25, 6), (24, 14, 25), (14, 1, 25), (22, 23, 10), (22, 15, 23), (15, 5, 23), (16, 21, 5), (16, 19, 21), (19, 4, 21), (19, 20, 4), (19, 17, 20), (17, 3, 20), (17, 18, 3), (17, 12, 18), (12, 2, 18), (15, 16, 5), (15, 13, 16), (13, 0, 16), (12, 14, 2), (12, 13, 14), (13, 1, 14)])
_uv = me_icosphere.uv_layers.new(name='UVMap')
_uv.uv.foreach_set('vector', [0.8182, 0.0, 0.7727, 0.07873, 0.8636, 0.07873, 0.7273, 0.1575, 0.6818, 0.07873, 0.6364, 0.1575, 0.09091, 0.0, 0.04545, 0.07873, 0.1364, 0.07873, 0.2727, 0.0, 0.2273, 0.07873, 0.3182, 0.07873, 0.4545, 0.0, 0.4091, 0.07873, 0.5, 0.07873, 0.7273, 0.1575, 0.6364, 0.1575, 0.6818, 0.2362, 0.9091, 0.1575, 0.8182, 0.1575, 0.8636, 0.2362, 0.1818, 0.1575, 0.09091, 0.1575, 0.1364, 0.2362, 0.3636, 0.1575, 0.2727, 0.1575, 0.3182, 0.2362, 0.5455, 0.1575, 0.4545, 0.1575, 0.5, 0.2362, 0.7273, 0.1575, 0.6818, 0.2362, 0.7727, 0.2362, 0.9091, 0.1575, 0.8636, 0.2362, 0.9545, 0.2362, 0.1818, 0.1575, 0.1364, 0.2362, 0.2273, 0.2362, 0.3636, 0.1575, 0.3182, 0.2362, 0.4091, 0.2362, 0.5455, 0.1575, 0.5, 0.2362, 0.5909, 0.2362, 0.8182, 0.3149, 0.7273, 0.3149, 0.7727, 0.3937, 1.0, 0.3149, 0.9091, 0.3149, 0.9545, 0.3937, 0.2727, 0.3149, 0.1818, 0.3149, 0.2273, 0.3937, 0.4545, 0.3149, 0.3636, 0.3149, 0.4091, 0.3937, 0.6364, 0.3149, 0.5455, 0.3149, 0.5909, 0.3937, 0.5909, 0.3937, 0.5, 0.3937, 0.5455, 0.4724, 0.5909, 0.3937, 0.5455, 0.3149, 0.5, 0.3937, 0.5455, 0.3149, 0.4545, 0.3149, 0.5, 0.3937, 0.4091, 0.3937, 0.3182, 0.3937, 0.3636, 0.4724, 0.4091, 0.3937, 0.3636, 0.3149, 0.3182, 0.3937, 0.3636, 0.3149, 0.2727, 0.3149, 0.3182, 0.3937, 0.2273, 0.3937, 0.1364, 0.3937, 0.1818, 0.4724, 0.2273, 0.3937, 0.1818, 0.3149, 0.1364, 0.3937, 0.1818, 0.3149, 0.09091, 0.3149, 0.1364, 0.3937, 0.9545, 0.3937, 0.8636, 0.3937, 0.9091, 0.4724, 0.9545, 0.3937, 0.9091, 0.3149, 0.8636, 0.3937, 0.9091, 0.3149, 0.8182, 0.3149, 0.8636, 0.3937, 0.7727, 0.3937, 0.6818, 0.3937, 0.7273, 0.4724, 0.7727, 0.3937, 0.7273, 0.3149, 0.6818, 0.3937, 0.7273, 0.3149, 0.6364, 0.3149, 0.6818, 0.3937, 0.5909, 0.2362, 0.5455, 0.3149, 0.6364, 0.3149, 0.5909, 0.2362, 0.5, 0.2362, 0.5455, 0.3149, 0.5, 0.2362, 0.4545, 0.3149, 0.5455, 0.3149, 0.4091, 0.2362, 0.3636, 0.3149, 0.4545, 0.3149, 0.4091, 0.2362, 0.3182, 0.2362, 0.3636, 0.3149, 0.3182, 0.2362, 0.2727, 0.3149, 0.3636, 0.3149, 0.2273, 0.2362, 0.1818, 0.3149, 0.2727, 0.3149, 0.2273, 0.2362, 0.1364, 0.2362, 0.1818, 0.3149, 0.1364, 0.2362, 0.09091, 0.3149, 0.1818, 0.3149, 0.9545, 0.2362, 0.9091, 0.3149, 1.0, 0.3149, 0.9545, 0.2362, 0.8636, 0.2362, 0.9091, 0.3149, 0.8636, 0.2362, 0.8182, 0.3149, 0.9091, 0.3149, 0.7727, 0.2362, 0.7273, 0.3149, 0.8182, 0.3149, 0.7727, 0.2362, 0.6818, 0.2362, 0.7273, 0.3149, 0.6818, 0.2362, 0.6364, 0.3149, 0.7273, 0.3149, 0.5, 0.2362, 0.4091, 0.2362, 0.4545, 0.3149, 0.5, 0.2362, 0.4545, 0.1575, 0.4091, 0.2362, 0.4545, 0.1575, 0.3636, 0.1575, 0.4091, 0.2362, 0.3182, 0.2362, 0.2273, 0.2362, 0.2727, 0.3149, 0.3182, 0.2362, 0.2727, 0.1575, 0.2273, 0.2362, 0.2727, 0.1575, 0.1818, 0.1575, 0.2273, 0.2362, 0.1364, 0.2362, 0.04545, 0.2362, 0.09091, 0.3149, 0.1364, 0.2362, 0.09091, 0.1575, 0.04545, 0.2362, 0.09091, 0.1575, 0.0, 0.1575, 0.04545, 0.2362, 0.8636, 0.2362, 0.7727, 0.2362, 0.8182, 0.3149, 0.8636, 0.2362, 0.8182, 0.1575, 0.7727, 0.2362, 0.8182, 0.1575, 0.7273, 0.1575, 0.7727, 0.2362, 0.6818, 0.2362, 0.5909, 0.2362, 0.6364, 0.3149, 0.6818, 0.2362, 0.6364, 0.1575, 0.5909, 0.2362, 0.6364, 0.1575, 0.5455, 0.1575, 0.5909, 0.2362, 0.5, 0.07873, 0.4545, 0.1575, 0.5455, 0.1575, 0.5, 0.07873, 0.4091, 0.07873, 0.4545, 0.1575, 0.4091, 0.07873, 0.3636, 0.1575, 0.4545, 0.1575, 0.3182, 0.07873, 0.2727, 0.1575, 0.3636, 0.1575, 0.3182, 0.07873, 0.2273, 0.07873, 0.2727, 0.1575, 0.2273, 0.07873, 0.1818, 0.1575, 0.2727, 0.1575, 0.1364, 0.07873, 0.09091, 0.1575, 0.1818, 0.1575, 0.1364, 0.07873, 0.04545, 0.07873, 0.09091, 0.1575, 0.04545, 0.07873, 0.0, 0.1575, 0.09091, 0.1575, 0.6364, 0.1575, 0.5909, 0.07873, 0.5455, 0.1575, 0.6364, 0.1575, 0.6818, 0.07873, 0.5909, 0.07873, 0.6818, 0.07873, 0.6364, 0.0, 0.5909, 0.07873, 0.8636, 0.07873, 0.8182, 0.1575, 0.9091, 0.1575, 0.8636, 0.07873, 0.7727, 0.07873, 0.8182, 0.1575, 0.7727, 0.07873, 0.7273, 0.1575, 0.8182, 0.1575])
me_icosphere.materials.append(mat_material_001)
me_icosphere.use_remesh_fix_poles = True
me_icosphere.use_remesh_preserve_attributes = False
me_icosphere.use_mirror_vertex_groups = False
me_icosphere.update()

# ---- objects
ob_cube = bpy.data.objects.new('Cube', me_cube)
ob_icosphere = bpy.data.objects.new('Icosphere', me_icosphere)

# ---- transforms, parenting, visibility, modifiers, constraints
ob_cube.location = (0.0, 0.0, 0.0)
ob_cube.lineart.crease_threshold = 0.0
ob_icosphere.location = (0.0, 0.0, 31.93)
ob_icosphere.scale = (4.811, 4.811, 4.811)
ob_icosphere.lineart.crease_threshold = 0.0

# ---- collection membership
col_collection.objects.link(ob_cube)
col_collection.objects.link(ob_icosphere)

# ---- scene / render settings (as saved in the file)
scene.frame_start = 1; scene.frame_end = 250; scene.frame_set(1)
scene.render.engine = 'CYCLES'
scene.cycles.use_denoising = False
scene.cycles.samples = 128
scene.cycles.sampling_pattern = 'TABULATED_SOBOL'
scene.cycles.use_adaptive_sampling = False
scene.cycles.use_light_tree = False
scene.view_settings.view_transform = 'Filmic'
bpy.context.view_layer.update()

# ---- added for rendering (the .blend has no active camera and no usable light): camera, sun
cam_auto = bpy.data.cameras.new('AutoCamera')
cam_auto.lens = 50.0
cam_auto.sensor_width = 36.0
cam_auto.clip_end = 1000.0
ob_auto_camera = bpy.data.objects.new('AutoCamera', cam_auto)
scene.collection.objects.link(ob_auto_camera)
ob_auto_camera.location = (46.9064, -54.7036, 54.6382)
ob_auto_camera.rotation_euler = (1.09748, -7.21219e-08, 0.694738)
scene.camera = ob_auto_camera
light_auto_sun = bpy.data.lights.new('AutoSun', 'SUN')
light_auto_sun.energy = 3.0
light_auto_sun.angle = 0.0523599
ob_auto_sun = bpy.data.objects.new('AutoSun', light_auto_sun)
scene.collection.objects.link(ob_auto_sun)
ob_auto_sun.rotation_euler = (0.872665, 0.174533, 0.523599)
bpy.context.view_layer.update()

